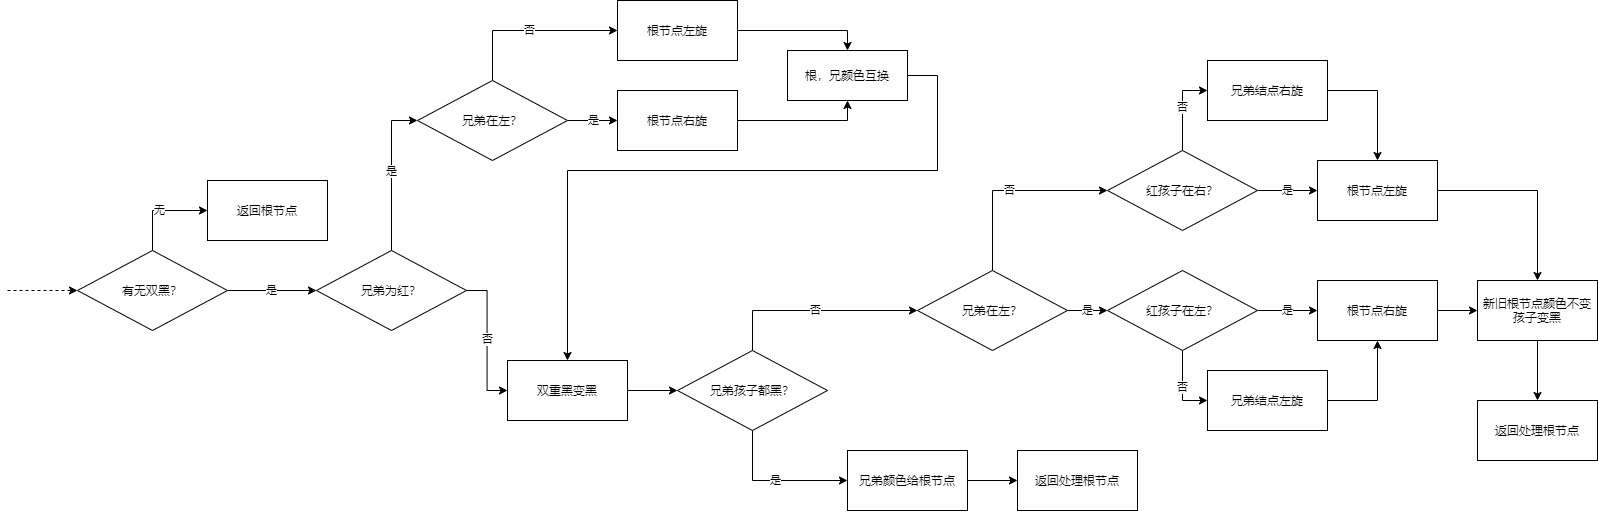

The diagram above was exported from draw.io. Its source (the exported page's mxGraphModel, read from the mxfile embedded in the PNG):
<mxGraphModel dx="1483" dy="867" grid="1" gridSize="10" guides="1" tooltips="1" connect="1" arrows="1" fold="1" page="1" pageScale="1" pageWidth="827" pageHeight="1169" math="0" shadow="0">
  <root>
    <mxCell id="X2SQHW7NVDAa5w-2C32i-0" />
    <mxCell id="X2SQHW7NVDAa5w-2C32i-1" parent="X2SQHW7NVDAa5w-2C32i-0" />
    <mxCell id="X2SQHW7NVDAa5w-2C32i-5" value="无" style="edgeStyle=orthogonalEdgeStyle;rounded=0;orthogonalLoop=1;jettySize=auto;html=1;exitX=0.5;exitY=0;exitDx=0;exitDy=0;entryX=0;entryY=0.5;entryDx=0;entryDy=0;" edge="1" parent="X2SQHW7NVDAa5w-2C32i-1" source="X2SQHW7NVDAa5w-2C32i-2" target="X2SQHW7NVDAa5w-2C32i-4">
      <mxGeometry relative="1" as="geometry" />
    </mxCell>
    <mxCell id="X2SQHW7NVDAa5w-2C32i-8" value="是" style="edgeStyle=orthogonalEdgeStyle;rounded=0;orthogonalLoop=1;jettySize=auto;html=1;exitX=1;exitY=0.5;exitDx=0;exitDy=0;entryX=0;entryY=0.5;entryDx=0;entryDy=0;" edge="1" parent="X2SQHW7NVDAa5w-2C32i-1" source="X2SQHW7NVDAa5w-2C32i-2" target="X2SQHW7NVDAa5w-2C32i-7">
      <mxGeometry relative="1" as="geometry" />
    </mxCell>
    <mxCell id="X2SQHW7NVDAa5w-2C32i-2" value="有无双黑？" style="rhombus;whiteSpace=wrap;html=1;" vertex="1" parent="X2SQHW7NVDAa5w-2C32i-1">
      <mxGeometry x="100" y="270" width="150" height="80" as="geometry" />
    </mxCell>
    <mxCell id="X2SQHW7NVDAa5w-2C32i-3" value="" style="endArrow=classic;html=1;entryX=0;entryY=0.5;entryDx=0;entryDy=0;dashed=1;" edge="1" parent="X2SQHW7NVDAa5w-2C32i-1" target="X2SQHW7NVDAa5w-2C32i-2">
      <mxGeometry width="50" height="50" relative="1" as="geometry">
        <mxPoint x="30" y="310" as="sourcePoint" />
        <mxPoint x="440" y="290" as="targetPoint" />
      </mxGeometry>
    </mxCell>
    <mxCell id="X2SQHW7NVDAa5w-2C32i-4" value="返回根节点" style="rounded=0;whiteSpace=wrap;html=1;" vertex="1" parent="X2SQHW7NVDAa5w-2C32i-1">
      <mxGeometry x="230" y="200" width="120" height="60" as="geometry" />
    </mxCell>
    <mxCell id="X2SQHW7NVDAa5w-2C32i-11" value="是" style="edgeStyle=orthogonalEdgeStyle;rounded=0;orthogonalLoop=1;jettySize=auto;html=1;exitX=0.5;exitY=0;exitDx=0;exitDy=0;entryX=0;entryY=0.5;entryDx=0;entryDy=0;" edge="1" parent="X2SQHW7NVDAa5w-2C32i-1" source="X2SQHW7NVDAa5w-2C32i-7" target="X2SQHW7NVDAa5w-2C32i-10">
      <mxGeometry relative="1" as="geometry" />
    </mxCell>
    <mxCell id="X2SQHW7NVDAa5w-2C32i-20" value="否" style="edgeStyle=orthogonalEdgeStyle;rounded=0;orthogonalLoop=1;jettySize=auto;html=1;exitX=1;exitY=0.5;exitDx=0;exitDy=0;entryX=0;entryY=0.5;entryDx=0;entryDy=0;" edge="1" parent="X2SQHW7NVDAa5w-2C32i-1" source="X2SQHW7NVDAa5w-2C32i-7" target="X2SQHW7NVDAa5w-2C32i-22">
      <mxGeometry relative="1" as="geometry">
        <mxPoint x="540" y="310" as="targetPoint" />
      </mxGeometry>
    </mxCell>
    <mxCell id="X2SQHW7NVDAa5w-2C32i-7" value="兄弟为红？" style="rhombus;whiteSpace=wrap;html=1;" vertex="1" parent="X2SQHW7NVDAa5w-2C32i-1">
      <mxGeometry x="339" y="270" width="150" height="80" as="geometry" />
    </mxCell>
    <mxCell id="X2SQHW7NVDAa5w-2C32i-15" value="是" style="edgeStyle=orthogonalEdgeStyle;rounded=0;orthogonalLoop=1;jettySize=auto;html=1;exitX=1;exitY=0.5;exitDx=0;exitDy=0;" edge="1" parent="X2SQHW7NVDAa5w-2C32i-1" source="X2SQHW7NVDAa5w-2C32i-10" target="X2SQHW7NVDAa5w-2C32i-12">
      <mxGeometry relative="1" as="geometry" />
    </mxCell>
    <mxCell id="X2SQHW7NVDAa5w-2C32i-16" value="否" style="edgeStyle=orthogonalEdgeStyle;rounded=0;orthogonalLoop=1;jettySize=auto;html=1;exitX=0.5;exitY=0;exitDx=0;exitDy=0;entryX=0;entryY=0.5;entryDx=0;entryDy=0;" edge="1" parent="X2SQHW7NVDAa5w-2C32i-1" source="X2SQHW7NVDAa5w-2C32i-10" target="X2SQHW7NVDAa5w-2C32i-13">
      <mxGeometry relative="1" as="geometry" />
    </mxCell>
    <mxCell id="X2SQHW7NVDAa5w-2C32i-10" value="兄弟在左？" style="rhombus;whiteSpace=wrap;html=1;" vertex="1" parent="X2SQHW7NVDAa5w-2C32i-1">
      <mxGeometry x="440" y="100" width="150" height="80" as="geometry" />
    </mxCell>
    <mxCell id="X2SQHW7NVDAa5w-2C32i-17" style="edgeStyle=orthogonalEdgeStyle;rounded=0;orthogonalLoop=1;jettySize=auto;html=1;exitX=1;exitY=0.5;exitDx=0;exitDy=0;entryX=0.5;entryY=1;entryDx=0;entryDy=0;" edge="1" parent="X2SQHW7NVDAa5w-2C32i-1" source="X2SQHW7NVDAa5w-2C32i-12" target="X2SQHW7NVDAa5w-2C32i-14">
      <mxGeometry relative="1" as="geometry">
        <Array as="points">
          <mxPoint x="870" y="140" />
        </Array>
      </mxGeometry>
    </mxCell>
    <mxCell id="X2SQHW7NVDAa5w-2C32i-12" value="根节点右旋" style="rounded=0;whiteSpace=wrap;html=1;" vertex="1" parent="X2SQHW7NVDAa5w-2C32i-1">
      <mxGeometry x="640" y="110" width="120" height="60" as="geometry" />
    </mxCell>
    <mxCell id="X2SQHW7NVDAa5w-2C32i-18" style="edgeStyle=orthogonalEdgeStyle;rounded=0;orthogonalLoop=1;jettySize=auto;html=1;exitX=1;exitY=0.5;exitDx=0;exitDy=0;entryX=0.5;entryY=0;entryDx=0;entryDy=0;" edge="1" parent="X2SQHW7NVDAa5w-2C32i-1" source="X2SQHW7NVDAa5w-2C32i-13" target="X2SQHW7NVDAa5w-2C32i-14">
      <mxGeometry relative="1" as="geometry">
        <Array as="points">
          <mxPoint x="870" y="50" />
        </Array>
      </mxGeometry>
    </mxCell>
    <mxCell id="X2SQHW7NVDAa5w-2C32i-13" value="根节点左旋" style="rounded=0;whiteSpace=wrap;html=1;" vertex="1" parent="X2SQHW7NVDAa5w-2C32i-1">
      <mxGeometry x="640" y="20" width="120" height="60" as="geometry" />
    </mxCell>
    <mxCell id="X2SQHW7NVDAa5w-2C32i-23" style="edgeStyle=orthogonalEdgeStyle;rounded=0;orthogonalLoop=1;jettySize=auto;html=1;exitX=1;exitY=0.5;exitDx=0;exitDy=0;entryX=0.5;entryY=0;entryDx=0;entryDy=0;" edge="1" parent="X2SQHW7NVDAa5w-2C32i-1" source="X2SQHW7NVDAa5w-2C32i-14" target="X2SQHW7NVDAa5w-2C32i-22">
      <mxGeometry relative="1" as="geometry">
        <Array as="points">
          <mxPoint x="960" y="95" />
          <mxPoint x="960" y="190" />
          <mxPoint x="590" y="190" />
        </Array>
      </mxGeometry>
    </mxCell>
    <mxCell id="X2SQHW7NVDAa5w-2C32i-14" value="根，兄颜色互换" style="rounded=0;whiteSpace=wrap;html=1;" vertex="1" parent="X2SQHW7NVDAa5w-2C32i-1">
      <mxGeometry x="810" y="70" width="120" height="50" as="geometry" />
    </mxCell>
    <mxCell id="X2SQHW7NVDAa5w-2C32i-25" style="edgeStyle=orthogonalEdgeStyle;rounded=0;orthogonalLoop=1;jettySize=auto;html=1;exitX=1;exitY=0.5;exitDx=0;exitDy=0;entryX=0;entryY=0.5;entryDx=0;entryDy=0;" edge="1" parent="X2SQHW7NVDAa5w-2C32i-1" source="X2SQHW7NVDAa5w-2C32i-22" target="X2SQHW7NVDAa5w-2C32i-24">
      <mxGeometry relative="1" as="geometry" />
    </mxCell>
    <mxCell id="X2SQHW7NVDAa5w-2C32i-22" value="双重黑变黑" style="rounded=0;whiteSpace=wrap;html=1;" vertex="1" parent="X2SQHW7NVDAa5w-2C32i-1">
      <mxGeometry x="530" y="380" width="120" height="60" as="geometry" />
    </mxCell>
    <mxCell id="X2SQHW7NVDAa5w-2C32i-27" value="是" style="edgeStyle=orthogonalEdgeStyle;rounded=0;orthogonalLoop=1;jettySize=auto;html=1;exitX=0.5;exitY=1;exitDx=0;exitDy=0;entryX=0;entryY=0.5;entryDx=0;entryDy=0;" edge="1" parent="X2SQHW7NVDAa5w-2C32i-1" source="X2SQHW7NVDAa5w-2C32i-24" target="X2SQHW7NVDAa5w-2C32i-26">
      <mxGeometry relative="1" as="geometry" />
    </mxCell>
    <mxCell id="X2SQHW7NVDAa5w-2C32i-32" value="否" style="edgeStyle=orthogonalEdgeStyle;rounded=0;orthogonalLoop=1;jettySize=auto;html=1;exitX=0.5;exitY=0;exitDx=0;exitDy=0;entryX=0;entryY=0.5;entryDx=0;entryDy=0;" edge="1" parent="X2SQHW7NVDAa5w-2C32i-1" source="X2SQHW7NVDAa5w-2C32i-24" target="X2SQHW7NVDAa5w-2C32i-31">
      <mxGeometry relative="1" as="geometry" />
    </mxCell>
    <mxCell id="X2SQHW7NVDAa5w-2C32i-24" value="兄弟孩子都黑？" style="rhombus;whiteSpace=wrap;html=1;" vertex="1" parent="X2SQHW7NVDAa5w-2C32i-1">
      <mxGeometry x="700" y="370" width="150" height="80" as="geometry" />
    </mxCell>
    <mxCell id="X2SQHW7NVDAa5w-2C32i-29" style="edgeStyle=orthogonalEdgeStyle;rounded=0;orthogonalLoop=1;jettySize=auto;html=1;exitX=1;exitY=0.5;exitDx=0;exitDy=0;entryX=0;entryY=0.5;entryDx=0;entryDy=0;" edge="1" parent="X2SQHW7NVDAa5w-2C32i-1" source="X2SQHW7NVDAa5w-2C32i-26" target="X2SQHW7NVDAa5w-2C32i-28">
      <mxGeometry relative="1" as="geometry" />
    </mxCell>
    <mxCell id="X2SQHW7NVDAa5w-2C32i-26" value="兄弟颜色给根节点" style="rounded=0;whiteSpace=wrap;html=1;" vertex="1" parent="X2SQHW7NVDAa5w-2C32i-1">
      <mxGeometry x="870" y="470" width="120" height="60" as="geometry" />
    </mxCell>
    <mxCell id="X2SQHW7NVDAa5w-2C32i-28" value="返回处理根节点" style="rounded=0;whiteSpace=wrap;html=1;" vertex="1" parent="X2SQHW7NVDAa5w-2C32i-1">
      <mxGeometry x="1040" y="470" width="120" height="60" as="geometry" />
    </mxCell>
    <mxCell id="X2SQHW7NVDAa5w-2C32i-35" value="是" style="edgeStyle=orthogonalEdgeStyle;rounded=0;orthogonalLoop=1;jettySize=auto;html=1;exitX=1;exitY=0.5;exitDx=0;exitDy=0;entryX=0;entryY=0.5;entryDx=0;entryDy=0;" edge="1" parent="X2SQHW7NVDAa5w-2C32i-1" source="X2SQHW7NVDAa5w-2C32i-31" target="X2SQHW7NVDAa5w-2C32i-33">
      <mxGeometry relative="1" as="geometry" />
    </mxCell>
    <mxCell id="X2SQHW7NVDAa5w-2C32i-46" value="否" style="edgeStyle=orthogonalEdgeStyle;rounded=0;orthogonalLoop=1;jettySize=auto;html=1;exitX=0.5;exitY=0;exitDx=0;exitDy=0;entryX=0;entryY=0.5;entryDx=0;entryDy=0;" edge="1" parent="X2SQHW7NVDAa5w-2C32i-1" source="X2SQHW7NVDAa5w-2C32i-31" target="X2SQHW7NVDAa5w-2C32i-45">
      <mxGeometry relative="1" as="geometry" />
    </mxCell>
    <mxCell id="X2SQHW7NVDAa5w-2C32i-31" value="兄弟在左？" style="rhombus;whiteSpace=wrap;html=1;" vertex="1" parent="X2SQHW7NVDAa5w-2C32i-1">
      <mxGeometry x="940" y="290" width="150" height="80" as="geometry" />
    </mxCell>
    <mxCell id="X2SQHW7NVDAa5w-2C32i-36" value="是" style="edgeStyle=orthogonalEdgeStyle;rounded=0;orthogonalLoop=1;jettySize=auto;html=1;exitX=1;exitY=0.5;exitDx=0;exitDy=0;entryX=0;entryY=0.5;entryDx=0;entryDy=0;" edge="1" parent="X2SQHW7NVDAa5w-2C32i-1" source="X2SQHW7NVDAa5w-2C32i-33" target="X2SQHW7NVDAa5w-2C32i-34">
      <mxGeometry relative="1" as="geometry" />
    </mxCell>
    <mxCell id="X2SQHW7NVDAa5w-2C32i-43" value="否" style="edgeStyle=orthogonalEdgeStyle;rounded=0;orthogonalLoop=1;jettySize=auto;html=1;exitX=0.5;exitY=1;exitDx=0;exitDy=0;entryX=0;entryY=0.5;entryDx=0;entryDy=0;" edge="1" parent="X2SQHW7NVDAa5w-2C32i-1" source="X2SQHW7NVDAa5w-2C32i-33" target="X2SQHW7NVDAa5w-2C32i-42">
      <mxGeometry relative="1" as="geometry">
        <Array as="points">
          <mxPoint x="1205" y="420" />
        </Array>
      </mxGeometry>
    </mxCell>
    <mxCell id="X2SQHW7NVDAa5w-2C32i-33" value="红孩子在左？" style="rhombus;whiteSpace=wrap;html=1;" vertex="1" parent="X2SQHW7NVDAa5w-2C32i-1">
      <mxGeometry x="1130" y="290" width="150" height="80" as="geometry" />
    </mxCell>
    <mxCell id="X2SQHW7NVDAa5w-2C32i-38" style="edgeStyle=orthogonalEdgeStyle;rounded=0;orthogonalLoop=1;jettySize=auto;html=1;exitX=1;exitY=0.5;exitDx=0;exitDy=0;entryX=0;entryY=0.5;entryDx=0;entryDy=0;" edge="1" parent="X2SQHW7NVDAa5w-2C32i-1" source="X2SQHW7NVDAa5w-2C32i-34" target="X2SQHW7NVDAa5w-2C32i-37">
      <mxGeometry relative="1" as="geometry" />
    </mxCell>
    <mxCell id="X2SQHW7NVDAa5w-2C32i-34" value="根节点右旋" style="rounded=0;whiteSpace=wrap;html=1;" vertex="1" parent="X2SQHW7NVDAa5w-2C32i-1">
      <mxGeometry x="1340" y="300" width="120" height="60" as="geometry" />
    </mxCell>
    <mxCell id="X2SQHW7NVDAa5w-2C32i-49" style="edgeStyle=orthogonalEdgeStyle;rounded=0;orthogonalLoop=1;jettySize=auto;html=1;exitX=0.5;exitY=1;exitDx=0;exitDy=0;entryX=0.5;entryY=0;entryDx=0;entryDy=0;" edge="1" parent="X2SQHW7NVDAa5w-2C32i-1" source="X2SQHW7NVDAa5w-2C32i-37" target="X2SQHW7NVDAa5w-2C32i-39">
      <mxGeometry relative="1" as="geometry" />
    </mxCell>
    <mxCell id="X2SQHW7NVDAa5w-2C32i-37" value="新旧根节点颜色不变&lt;br&gt;孩子变黑" style="rounded=0;whiteSpace=wrap;html=1;" vertex="1" parent="X2SQHW7NVDAa5w-2C32i-1">
      <mxGeometry x="1500" y="300" width="120" height="60" as="geometry" />
    </mxCell>
    <mxCell id="X2SQHW7NVDAa5w-2C32i-39" value="返回处理根节点" style="rounded=0;whiteSpace=wrap;html=1;" vertex="1" parent="X2SQHW7NVDAa5w-2C32i-1">
      <mxGeometry x="1500" y="420" width="120" height="60" as="geometry" />
    </mxCell>
    <mxCell id="X2SQHW7NVDAa5w-2C32i-44" style="edgeStyle=orthogonalEdgeStyle;rounded=0;orthogonalLoop=1;jettySize=auto;html=1;exitX=1;exitY=0.5;exitDx=0;exitDy=0;entryX=0.5;entryY=1;entryDx=0;entryDy=0;" edge="1" parent="X2SQHW7NVDAa5w-2C32i-1" source="X2SQHW7NVDAa5w-2C32i-42" target="X2SQHW7NVDAa5w-2C32i-34">
      <mxGeometry relative="1" as="geometry" />
    </mxCell>
    <mxCell id="X2SQHW7NVDAa5w-2C32i-42" value="兄弟结点左旋" style="rounded=0;whiteSpace=wrap;html=1;" vertex="1" parent="X2SQHW7NVDAa5w-2C32i-1">
      <mxGeometry x="1230" y="390" width="120" height="60" as="geometry" />
    </mxCell>
    <mxCell id="X2SQHW7NVDAa5w-2C32i-48" value="是" style="edgeStyle=orthogonalEdgeStyle;rounded=0;orthogonalLoop=1;jettySize=auto;html=1;exitX=1;exitY=0.5;exitDx=0;exitDy=0;" edge="1" parent="X2SQHW7NVDAa5w-2C32i-1" source="X2SQHW7NVDAa5w-2C32i-45" target="X2SQHW7NVDAa5w-2C32i-47">
      <mxGeometry relative="1" as="geometry" />
    </mxCell>
    <mxCell id="X2SQHW7NVDAa5w-2C32i-51" value="否" style="edgeStyle=orthogonalEdgeStyle;rounded=0;orthogonalLoop=1;jettySize=auto;html=1;exitX=0.5;exitY=0;exitDx=0;exitDy=0;entryX=0;entryY=0.5;entryDx=0;entryDy=0;" edge="1" parent="X2SQHW7NVDAa5w-2C32i-1" source="X2SQHW7NVDAa5w-2C32i-45" target="X2SQHW7NVDAa5w-2C32i-50">
      <mxGeometry relative="1" as="geometry" />
    </mxCell>
    <mxCell id="X2SQHW7NVDAa5w-2C32i-45" value="红孩子在右？" style="rhombus;whiteSpace=wrap;html=1;" vertex="1" parent="X2SQHW7NVDAa5w-2C32i-1">
      <mxGeometry x="1130" y="170" width="150" height="80" as="geometry" />
    </mxCell>
    <mxCell id="X2SQHW7NVDAa5w-2C32i-53" style="edgeStyle=orthogonalEdgeStyle;rounded=0;orthogonalLoop=1;jettySize=auto;html=1;exitX=1;exitY=0.5;exitDx=0;exitDy=0;entryX=0.5;entryY=0;entryDx=0;entryDy=0;" edge="1" parent="X2SQHW7NVDAa5w-2C32i-1" source="X2SQHW7NVDAa5w-2C32i-47" target="X2SQHW7NVDAa5w-2C32i-37">
      <mxGeometry relative="1" as="geometry" />
    </mxCell>
    <mxCell id="X2SQHW7NVDAa5w-2C32i-47" value="根节点左旋" style="rounded=0;whiteSpace=wrap;html=1;" vertex="1" parent="X2SQHW7NVDAa5w-2C32i-1">
      <mxGeometry x="1340" y="180" width="120" height="60" as="geometry" />
    </mxCell>
    <mxCell id="X2SQHW7NVDAa5w-2C32i-52" style="edgeStyle=orthogonalEdgeStyle;rounded=0;orthogonalLoop=1;jettySize=auto;html=1;exitX=1;exitY=0.5;exitDx=0;exitDy=0;entryX=0.5;entryY=0;entryDx=0;entryDy=0;" edge="1" parent="X2SQHW7NVDAa5w-2C32i-1" source="X2SQHW7NVDAa5w-2C32i-50" target="X2SQHW7NVDAa5w-2C32i-47">
      <mxGeometry relative="1" as="geometry" />
    </mxCell>
    <mxCell id="X2SQHW7NVDAa5w-2C32i-50" value="兄弟结点右旋" style="rounded=0;whiteSpace=wrap;html=1;" vertex="1" parent="X2SQHW7NVDAa5w-2C32i-1">
      <mxGeometry x="1230" y="80" width="120" height="60" as="geometry" />
    </mxCell>
  </root>
</mxGraphModel>